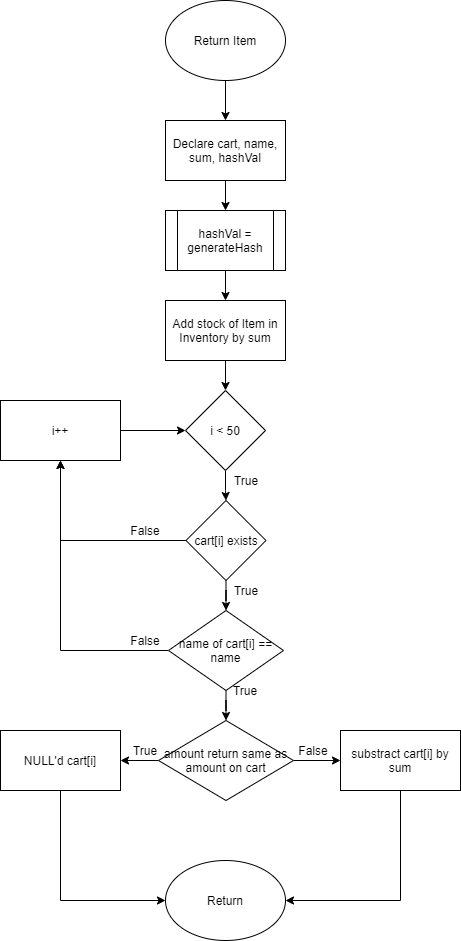

The diagram above was exported from draw.io. Its source (the exported page's mxGraphModel, read from the mxfile embedded in the PNG):
<mxGraphModel dx="890" dy="800" grid="1" gridSize="10" guides="1" tooltips="1" connect="1" arrows="1" fold="1" page="1" pageScale="1" pageWidth="850" pageHeight="1100" math="0" shadow="0">
  <root>
    <mxCell id="0" />
    <mxCell id="1" parent="0" />
    <mxCell id="259" style="edgeStyle=orthogonalEdgeStyle;rounded=0;orthogonalLoop=1;jettySize=auto;html=1;entryX=0.5;entryY=0;entryDx=0;entryDy=0;" edge="1" parent="1" source="260" target="262">
      <mxGeometry relative="1" as="geometry" />
    </mxCell>
    <mxCell id="260" value="Return Item" style="ellipse;whiteSpace=wrap;html=1;" vertex="1" parent="1">
      <mxGeometry x="365" y="50" width="120" height="80" as="geometry" />
    </mxCell>
    <mxCell id="261" style="edgeStyle=orthogonalEdgeStyle;rounded=0;orthogonalLoop=1;jettySize=auto;html=1;entryX=0.5;entryY=0;entryDx=0;entryDy=0;" edge="1" parent="1" source="262" target="264">
      <mxGeometry relative="1" as="geometry" />
    </mxCell>
    <mxCell id="262" value="Declare cart, name, sum, hashVal" style="rounded=0;whiteSpace=wrap;html=1;" vertex="1" parent="1">
      <mxGeometry x="365" y="170" width="120" height="60" as="geometry" />
    </mxCell>
    <mxCell id="263" style="edgeStyle=orthogonalEdgeStyle;rounded=0;orthogonalLoop=1;jettySize=auto;html=1;entryX=0.5;entryY=0;entryDx=0;entryDy=0;" edge="1" parent="1" source="264" target="266">
      <mxGeometry relative="1" as="geometry" />
    </mxCell>
    <mxCell id="264" value="hashVal = generateHash" style="shape=process;whiteSpace=wrap;html=1;backgroundOutline=1;" vertex="1" parent="1">
      <mxGeometry x="365" y="260" width="120" height="60" as="geometry" />
    </mxCell>
    <mxCell id="265" style="edgeStyle=orthogonalEdgeStyle;rounded=0;orthogonalLoop=1;jettySize=auto;html=1;entryX=0.5;entryY=0;entryDx=0;entryDy=0;" edge="1" parent="1" source="266" target="268">
      <mxGeometry relative="1" as="geometry" />
    </mxCell>
    <mxCell id="266" value="Add stock of Item in Inventory by sum" style="rounded=0;whiteSpace=wrap;html=1;" vertex="1" parent="1">
      <mxGeometry x="365" y="350" width="120" height="60" as="geometry" />
    </mxCell>
    <mxCell id="267" style="edgeStyle=orthogonalEdgeStyle;rounded=0;orthogonalLoop=1;jettySize=auto;html=1;entryX=0.5;entryY=0;entryDx=0;entryDy=0;" edge="1" parent="1" source="268" target="271">
      <mxGeometry relative="1" as="geometry" />
    </mxCell>
    <mxCell id="268" value="i &amp;lt; 50" style="rhombus;whiteSpace=wrap;html=1;" vertex="1" parent="1">
      <mxGeometry x="385" y="440" width="80" height="80" as="geometry" />
    </mxCell>
    <mxCell id="269" style="edgeStyle=orthogonalEdgeStyle;rounded=0;orthogonalLoop=1;jettySize=auto;html=1;entryX=0.5;entryY=0;entryDx=0;entryDy=0;" edge="1" parent="1" source="271" target="274">
      <mxGeometry relative="1" as="geometry" />
    </mxCell>
    <mxCell id="270" style="edgeStyle=orthogonalEdgeStyle;rounded=0;orthogonalLoop=1;jettySize=auto;html=1;entryX=0.5;entryY=1;entryDx=0;entryDy=0;" edge="1" parent="1" source="271" target="284">
      <mxGeometry relative="1" as="geometry" />
    </mxCell>
    <mxCell id="271" value="cart[i] exists" style="rhombus;whiteSpace=wrap;html=1;" vertex="1" parent="1">
      <mxGeometry x="385.5" y="550" width="80" height="80" as="geometry" />
    </mxCell>
    <mxCell id="272" style="edgeStyle=orthogonalEdgeStyle;rounded=0;orthogonalLoop=1;jettySize=auto;html=1;entryX=0.5;entryY=0;entryDx=0;entryDy=0;" edge="1" parent="1" source="274" target="277">
      <mxGeometry relative="1" as="geometry" />
    </mxCell>
    <mxCell id="273" style="edgeStyle=orthogonalEdgeStyle;rounded=0;orthogonalLoop=1;jettySize=auto;html=1;entryX=0.5;entryY=1;entryDx=0;entryDy=0;" edge="1" parent="1" source="274" target="284">
      <mxGeometry relative="1" as="geometry">
        <mxPoint x="280" y="590" as="targetPoint" />
      </mxGeometry>
    </mxCell>
    <mxCell id="274" value="name of cart[i] == name" style="rhombus;whiteSpace=wrap;html=1;" vertex="1" parent="1">
      <mxGeometry x="368" y="660" width="115" height="80" as="geometry" />
    </mxCell>
    <mxCell id="275" style="edgeStyle=orthogonalEdgeStyle;rounded=0;orthogonalLoop=1;jettySize=auto;html=1;entryX=1;entryY=0.5;entryDx=0;entryDy=0;" edge="1" parent="1" source="277" target="279">
      <mxGeometry relative="1" as="geometry" />
    </mxCell>
    <mxCell id="276" style="edgeStyle=orthogonalEdgeStyle;rounded=0;orthogonalLoop=1;jettySize=auto;html=1;entryX=0;entryY=0.5;entryDx=0;entryDy=0;" edge="1" parent="1" source="277" target="281">
      <mxGeometry relative="1" as="geometry" />
    </mxCell>
    <mxCell id="277" value="amount return same as amount on cart" style="rhombus;whiteSpace=wrap;html=1;" vertex="1" parent="1">
      <mxGeometry x="358" y="770" width="135" height="80" as="geometry" />
    </mxCell>
    <mxCell id="278" style="edgeStyle=orthogonalEdgeStyle;rounded=0;orthogonalLoop=1;jettySize=auto;html=1;entryX=0;entryY=0.5;entryDx=0;entryDy=0;exitX=0.5;exitY=1;exitDx=0;exitDy=0;" edge="1" parent="1" source="279" target="282">
      <mxGeometry relative="1" as="geometry" />
    </mxCell>
    <mxCell id="279" value="NULL'd cart[i]" style="rounded=0;whiteSpace=wrap;html=1;" vertex="1" parent="1">
      <mxGeometry x="200" y="780" width="120" height="60" as="geometry" />
    </mxCell>
    <mxCell id="280" style="edgeStyle=orthogonalEdgeStyle;rounded=0;orthogonalLoop=1;jettySize=auto;html=1;entryX=1;entryY=0.5;entryDx=0;entryDy=0;exitX=0.5;exitY=1;exitDx=0;exitDy=0;" edge="1" parent="1" source="281" target="282">
      <mxGeometry relative="1" as="geometry" />
    </mxCell>
    <mxCell id="281" value="substract cart[i] by sum" style="rounded=0;whiteSpace=wrap;html=1;" vertex="1" parent="1">
      <mxGeometry x="540" y="780" width="120" height="60" as="geometry" />
    </mxCell>
    <mxCell id="282" value="Return" style="ellipse;whiteSpace=wrap;html=1;" vertex="1" parent="1">
      <mxGeometry x="365" y="910" width="120" height="80" as="geometry" />
    </mxCell>
    <mxCell id="283" style="edgeStyle=orthogonalEdgeStyle;rounded=0;orthogonalLoop=1;jettySize=auto;html=1;entryX=0;entryY=0.5;entryDx=0;entryDy=0;" edge="1" parent="1" source="284" target="268">
      <mxGeometry relative="1" as="geometry">
        <mxPoint x="380" y="480" as="targetPoint" />
      </mxGeometry>
    </mxCell>
    <mxCell id="284" value="i++" style="rounded=0;whiteSpace=wrap;html=1;" vertex="1" parent="1">
      <mxGeometry x="200" y="450" width="120" height="60" as="geometry" />
    </mxCell>
    <mxCell id="285" value="True" style="text;html=1;strokeColor=none;fillColor=none;align=center;verticalAlign=middle;whiteSpace=wrap;rounded=0;" vertex="1" parent="1">
      <mxGeometry x="426" y="520" width="40" height="20" as="geometry" />
    </mxCell>
    <mxCell id="286" value="True" style="text;html=1;strokeColor=none;fillColor=none;align=center;verticalAlign=middle;whiteSpace=wrap;rounded=0;" vertex="1" parent="1">
      <mxGeometry x="426" y="630" width="40" height="20" as="geometry" />
    </mxCell>
    <mxCell id="287" value="True" style="text;html=1;strokeColor=none;fillColor=none;align=center;verticalAlign=middle;whiteSpace=wrap;rounded=0;" vertex="1" parent="1">
      <mxGeometry x="425" y="730" width="40" height="20" as="geometry" />
    </mxCell>
    <mxCell id="288" value="True" style="text;html=1;strokeColor=none;fillColor=none;align=center;verticalAlign=middle;whiteSpace=wrap;rounded=0;" vertex="1" parent="1">
      <mxGeometry x="325" y="790" width="40" height="20" as="geometry" />
    </mxCell>
    <mxCell id="289" value="False" style="text;html=1;strokeColor=none;fillColor=none;align=center;verticalAlign=middle;whiteSpace=wrap;rounded=0;" vertex="1" parent="1">
      <mxGeometry x="493" y="790" width="40" height="20" as="geometry" />
    </mxCell>
    <mxCell id="290" value="False" style="text;html=1;strokeColor=none;fillColor=none;align=center;verticalAlign=middle;whiteSpace=wrap;rounded=0;" vertex="1" parent="1">
      <mxGeometry x="325" y="570" width="40" height="20" as="geometry" />
    </mxCell>
    <mxCell id="291" value="False" style="text;html=1;strokeColor=none;fillColor=none;align=center;verticalAlign=middle;whiteSpace=wrap;rounded=0;" vertex="1" parent="1">
      <mxGeometry x="325" y="680" width="40" height="20" as="geometry" />
    </mxCell>
  </root>
</mxGraphModel>